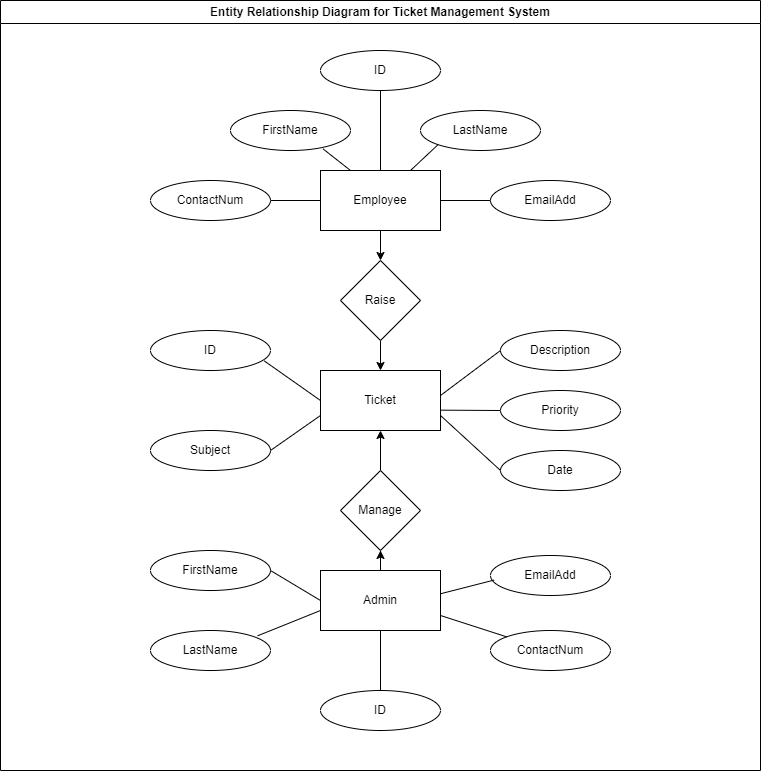

The diagram above was exported from draw.io. Its source (the exported page's mxGraphModel, read from the mxfile embedded in the PNG):
<mxGraphModel dx="1386" dy="616" grid="1" gridSize="10" guides="1" tooltips="1" connect="1" arrows="1" fold="1" page="1" pageScale="1" pageWidth="827" pageHeight="1169" background="#ffffff" math="0" shadow="0">
  <root>
    <mxCell id="0" />
    <mxCell id="1" parent="0" />
    <mxCell id="F4e3KDhF4LcDtjdV0QWT-1" value="Entity Relationship Diagram for Ticket Management System" style="swimlane;whiteSpace=wrap;html=1;" parent="1" vertex="1">
      <mxGeometry x="40" y="30" width="760" height="770" as="geometry" />
    </mxCell>
    <mxCell id="F4e3KDhF4LcDtjdV0QWT-7" style="edgeStyle=orthogonalEdgeStyle;rounded=0;orthogonalLoop=1;jettySize=auto;html=1;entryX=0.5;entryY=0;entryDx=0;entryDy=0;" parent="F4e3KDhF4LcDtjdV0QWT-1" source="F4e3KDhF4LcDtjdV0QWT-2" target="F4e3KDhF4LcDtjdV0QWT-5" edge="1">
      <mxGeometry relative="1" as="geometry" />
    </mxCell>
    <mxCell id="F4e3KDhF4LcDtjdV0QWT-2" value="Employee" style="rounded=0;whiteSpace=wrap;html=1;" parent="F4e3KDhF4LcDtjdV0QWT-1" vertex="1">
      <mxGeometry x="320" y="170" width="120" height="60" as="geometry" />
    </mxCell>
    <mxCell id="F4e3KDhF4LcDtjdV0QWT-3" value="Ticket" style="rounded=0;whiteSpace=wrap;html=1;" parent="F4e3KDhF4LcDtjdV0QWT-1" vertex="1">
      <mxGeometry x="320" y="370" width="120" height="60" as="geometry" />
    </mxCell>
    <mxCell id="F4e3KDhF4LcDtjdV0QWT-10" value="" style="edgeStyle=orthogonalEdgeStyle;rounded=0;orthogonalLoop=1;jettySize=auto;html=1;" parent="F4e3KDhF4LcDtjdV0QWT-1" source="F4e3KDhF4LcDtjdV0QWT-4" target="F4e3KDhF4LcDtjdV0QWT-6" edge="1">
      <mxGeometry relative="1" as="geometry" />
    </mxCell>
    <mxCell id="F4e3KDhF4LcDtjdV0QWT-4" value="Admin" style="rounded=0;whiteSpace=wrap;html=1;" parent="F4e3KDhF4LcDtjdV0QWT-1" vertex="1">
      <mxGeometry x="320" y="570" width="120" height="60" as="geometry" />
    </mxCell>
    <mxCell id="F4e3KDhF4LcDtjdV0QWT-8" value="" style="edgeStyle=orthogonalEdgeStyle;rounded=0;orthogonalLoop=1;jettySize=auto;html=1;" parent="F4e3KDhF4LcDtjdV0QWT-1" source="F4e3KDhF4LcDtjdV0QWT-5" target="F4e3KDhF4LcDtjdV0QWT-3" edge="1">
      <mxGeometry relative="1" as="geometry" />
    </mxCell>
    <mxCell id="F4e3KDhF4LcDtjdV0QWT-5" value="Raise" style="rhombus;whiteSpace=wrap;html=1;" parent="F4e3KDhF4LcDtjdV0QWT-1" vertex="1">
      <mxGeometry x="340" y="260" width="80" height="80" as="geometry" />
    </mxCell>
    <mxCell id="F4e3KDhF4LcDtjdV0QWT-9" value="" style="edgeStyle=orthogonalEdgeStyle;rounded=0;orthogonalLoop=1;jettySize=auto;html=1;" parent="F4e3KDhF4LcDtjdV0QWT-1" source="F4e3KDhF4LcDtjdV0QWT-6" target="F4e3KDhF4LcDtjdV0QWT-3" edge="1">
      <mxGeometry relative="1" as="geometry" />
    </mxCell>
    <mxCell id="F4e3KDhF4LcDtjdV0QWT-6" value="Manage" style="rhombus;whiteSpace=wrap;html=1;" parent="F4e3KDhF4LcDtjdV0QWT-1" vertex="1">
      <mxGeometry x="340" y="470" width="80" height="80" as="geometry" />
    </mxCell>
    <mxCell id="F4e3KDhF4LcDtjdV0QWT-11" value="ContactNum" style="ellipse;whiteSpace=wrap;html=1;" parent="F4e3KDhF4LcDtjdV0QWT-1" vertex="1">
      <mxGeometry x="150" y="180" width="120" height="40" as="geometry" />
    </mxCell>
    <mxCell id="F4e3KDhF4LcDtjdV0QWT-12" value="FirstName" style="ellipse;whiteSpace=wrap;html=1;" parent="F4e3KDhF4LcDtjdV0QWT-1" vertex="1">
      <mxGeometry x="230" y="110" width="120" height="40" as="geometry" />
    </mxCell>
    <mxCell id="F4e3KDhF4LcDtjdV0QWT-13" value="EmailAdd" style="ellipse;whiteSpace=wrap;html=1;" parent="F4e3KDhF4LcDtjdV0QWT-1" vertex="1">
      <mxGeometry x="490" y="180" width="120" height="40" as="geometry" />
    </mxCell>
    <mxCell id="F4e3KDhF4LcDtjdV0QWT-14" value="LastName" style="ellipse;whiteSpace=wrap;html=1;" parent="F4e3KDhF4LcDtjdV0QWT-1" vertex="1">
      <mxGeometry x="420" y="110" width="120" height="40" as="geometry" />
    </mxCell>
    <mxCell id="F4e3KDhF4LcDtjdV0QWT-15" value="ID" style="ellipse;whiteSpace=wrap;html=1;" parent="F4e3KDhF4LcDtjdV0QWT-1" vertex="1">
      <mxGeometry x="150" y="330" width="120" height="40" as="geometry" />
    </mxCell>
    <mxCell id="F4e3KDhF4LcDtjdV0QWT-16" value="Description" style="ellipse;whiteSpace=wrap;html=1;" parent="F4e3KDhF4LcDtjdV0QWT-1" vertex="1">
      <mxGeometry x="500" y="330" width="120" height="40" as="geometry" />
    </mxCell>
    <mxCell id="F4e3KDhF4LcDtjdV0QWT-17" value="ID" style="ellipse;whiteSpace=wrap;html=1;" parent="F4e3KDhF4LcDtjdV0QWT-1" vertex="1">
      <mxGeometry x="320" y="50" width="120" height="40" as="geometry" />
    </mxCell>
    <mxCell id="F4e3KDhF4LcDtjdV0QWT-18" value="ID" style="ellipse;whiteSpace=wrap;html=1;" parent="F4e3KDhF4LcDtjdV0QWT-1" vertex="1">
      <mxGeometry x="320" y="690" width="120" height="40" as="geometry" />
    </mxCell>
    <mxCell id="F4e3KDhF4LcDtjdV0QWT-19" value="Subject" style="ellipse;whiteSpace=wrap;html=1;" parent="F4e3KDhF4LcDtjdV0QWT-1" vertex="1">
      <mxGeometry x="150" y="430" width="120" height="40" as="geometry" />
    </mxCell>
    <mxCell id="F4e3KDhF4LcDtjdV0QWT-20" value="Date" style="ellipse;whiteSpace=wrap;html=1;" parent="F4e3KDhF4LcDtjdV0QWT-1" vertex="1">
      <mxGeometry x="500" y="450" width="120" height="40" as="geometry" />
    </mxCell>
    <mxCell id="F4e3KDhF4LcDtjdV0QWT-31" value="EmailAdd" style="ellipse;whiteSpace=wrap;html=1;" parent="F4e3KDhF4LcDtjdV0QWT-1" vertex="1">
      <mxGeometry x="490" y="555" width="120" height="40" as="geometry" />
    </mxCell>
    <mxCell id="F4e3KDhF4LcDtjdV0QWT-32" value="FirstName" style="ellipse;whiteSpace=wrap;html=1;" parent="F4e3KDhF4LcDtjdV0QWT-1" vertex="1">
      <mxGeometry x="150" y="550" width="120" height="40" as="geometry" />
    </mxCell>
    <mxCell id="F4e3KDhF4LcDtjdV0QWT-33" value="LastName" style="ellipse;whiteSpace=wrap;html=1;" parent="F4e3KDhF4LcDtjdV0QWT-1" vertex="1">
      <mxGeometry x="150" y="630" width="120" height="40" as="geometry" />
    </mxCell>
    <mxCell id="F4e3KDhF4LcDtjdV0QWT-34" value="ContactNum" style="ellipse;whiteSpace=wrap;html=1;" parent="F4e3KDhF4LcDtjdV0QWT-1" vertex="1">
      <mxGeometry x="490" y="630" width="120" height="40" as="geometry" />
    </mxCell>
    <mxCell id="F4e3KDhF4LcDtjdV0QWT-37" value="" style="line;strokeWidth=1;rotatable=0;dashed=0;labelPosition=right;align=left;verticalAlign=middle;spacingTop=0;spacingLeft=6;points=[];portConstraint=eastwest;" parent="F4e3KDhF4LcDtjdV0QWT-1" vertex="1">
      <mxGeometry x="270" y="195" width="50" height="10" as="geometry" />
    </mxCell>
    <mxCell id="F4e3KDhF4LcDtjdV0QWT-38" value="" style="line;strokeWidth=1;rotatable=0;dashed=0;labelPosition=right;align=left;verticalAlign=middle;spacingTop=0;spacingLeft=6;points=[];portConstraint=eastwest;" parent="F4e3KDhF4LcDtjdV0QWT-1" vertex="1">
      <mxGeometry x="440" y="195" width="50" height="10" as="geometry" />
    </mxCell>
    <mxCell id="F4e3KDhF4LcDtjdV0QWT-40" value="" style="endArrow=none;html=1;rounded=0;entryX=0.5;entryY=1;entryDx=0;entryDy=0;exitX=0.5;exitY=0;exitDx=0;exitDy=0;" parent="F4e3KDhF4LcDtjdV0QWT-1" source="F4e3KDhF4LcDtjdV0QWT-2" target="F4e3KDhF4LcDtjdV0QWT-17" edge="1">
      <mxGeometry width="50" height="50" relative="1" as="geometry">
        <mxPoint x="390" y="240" as="sourcePoint" />
        <mxPoint x="440" y="190" as="targetPoint" />
      </mxGeometry>
    </mxCell>
    <mxCell id="F4e3KDhF4LcDtjdV0QWT-41" value="" style="endArrow=none;html=1;rounded=0;exitX=0.771;exitY=0.959;exitDx=0;exitDy=0;exitPerimeter=0;entryX=0.25;entryY=0;entryDx=0;entryDy=0;" parent="F4e3KDhF4LcDtjdV0QWT-1" source="F4e3KDhF4LcDtjdV0QWT-12" target="F4e3KDhF4LcDtjdV0QWT-2" edge="1">
      <mxGeometry width="50" height="50" relative="1" as="geometry">
        <mxPoint x="390" y="240" as="sourcePoint" />
        <mxPoint x="440" y="190" as="targetPoint" />
      </mxGeometry>
    </mxCell>
    <mxCell id="F4e3KDhF4LcDtjdV0QWT-42" value="" style="endArrow=none;html=1;rounded=0;entryX=0;entryY=1;entryDx=0;entryDy=0;exitX=0.75;exitY=0;exitDx=0;exitDy=0;" parent="F4e3KDhF4LcDtjdV0QWT-1" source="F4e3KDhF4LcDtjdV0QWT-2" target="F4e3KDhF4LcDtjdV0QWT-14" edge="1">
      <mxGeometry width="50" height="50" relative="1" as="geometry">
        <mxPoint x="390" y="240" as="sourcePoint" />
        <mxPoint x="440" y="160" as="targetPoint" />
      </mxGeometry>
    </mxCell>
    <mxCell id="F4e3KDhF4LcDtjdV0QWT-43" value="" style="endArrow=none;html=1;rounded=0;exitX=0.946;exitY=0.756;exitDx=0;exitDy=0;exitPerimeter=0;entryX=0;entryY=0.5;entryDx=0;entryDy=0;" parent="F4e3KDhF4LcDtjdV0QWT-1" source="F4e3KDhF4LcDtjdV0QWT-15" target="F4e3KDhF4LcDtjdV0QWT-3" edge="1">
      <mxGeometry width="50" height="50" relative="1" as="geometry">
        <mxPoint x="390" y="450" as="sourcePoint" />
        <mxPoint x="440" y="400" as="targetPoint" />
      </mxGeometry>
    </mxCell>
    <mxCell id="F4e3KDhF4LcDtjdV0QWT-44" value="" style="endArrow=none;html=1;rounded=0;exitX=1;exitY=0.5;exitDx=0;exitDy=0;entryX=0;entryY=0.75;entryDx=0;entryDy=0;" parent="F4e3KDhF4LcDtjdV0QWT-1" source="F4e3KDhF4LcDtjdV0QWT-19" target="F4e3KDhF4LcDtjdV0QWT-3" edge="1">
      <mxGeometry width="50" height="50" relative="1" as="geometry">
        <mxPoint x="390" y="450" as="sourcePoint" />
        <mxPoint x="440" y="400" as="targetPoint" />
      </mxGeometry>
    </mxCell>
    <mxCell id="F4e3KDhF4LcDtjdV0QWT-45" value="" style="endArrow=none;html=1;rounded=0;exitX=1;exitY=0.5;exitDx=0;exitDy=0;entryX=0;entryY=0.5;entryDx=0;entryDy=0;" parent="F4e3KDhF4LcDtjdV0QWT-1" target="F4e3KDhF4LcDtjdV0QWT-16" edge="1">
      <mxGeometry width="50" height="50" relative="1" as="geometry">
        <mxPoint x="440" y="395" as="sourcePoint" />
        <mxPoint x="490" y="360" as="targetPoint" />
      </mxGeometry>
    </mxCell>
    <mxCell id="F4e3KDhF4LcDtjdV0QWT-46" value="" style="endArrow=none;html=1;rounded=0;entryX=1;entryY=0.75;entryDx=0;entryDy=0;exitX=0;exitY=0.5;exitDx=0;exitDy=0;" parent="F4e3KDhF4LcDtjdV0QWT-1" source="F4e3KDhF4LcDtjdV0QWT-20" target="F4e3KDhF4LcDtjdV0QWT-3" edge="1">
      <mxGeometry width="50" height="50" relative="1" as="geometry">
        <mxPoint x="480" y="460" as="sourcePoint" />
        <mxPoint x="340" y="435" as="targetPoint" />
      </mxGeometry>
    </mxCell>
    <mxCell id="F4e3KDhF4LcDtjdV0QWT-47" value="" style="endArrow=none;html=1;rounded=0;exitX=1;exitY=0.5;exitDx=0;exitDy=0;entryX=0;entryY=0.5;entryDx=0;entryDy=0;" parent="F4e3KDhF4LcDtjdV0QWT-1" source="F4e3KDhF4LcDtjdV0QWT-32" target="F4e3KDhF4LcDtjdV0QWT-4" edge="1">
      <mxGeometry width="50" height="50" relative="1" as="geometry">
        <mxPoint x="390" y="590" as="sourcePoint" />
        <mxPoint x="440" y="540" as="targetPoint" />
      </mxGeometry>
    </mxCell>
    <mxCell id="F4e3KDhF4LcDtjdV0QWT-49" value="" style="endArrow=none;html=1;rounded=0;entryX=0.03;entryY=0.614;entryDx=0;entryDy=0;entryPerimeter=0;exitX=1;exitY=0.388;exitDx=0;exitDy=0;exitPerimeter=0;" parent="F4e3KDhF4LcDtjdV0QWT-1" source="F4e3KDhF4LcDtjdV0QWT-4" target="F4e3KDhF4LcDtjdV0QWT-31" edge="1">
      <mxGeometry width="50" height="50" relative="1" as="geometry">
        <mxPoint x="390" y="590" as="sourcePoint" />
        <mxPoint x="440" y="540" as="targetPoint" />
      </mxGeometry>
    </mxCell>
    <mxCell id="F4e3KDhF4LcDtjdV0QWT-50" value="" style="endArrow=none;html=1;rounded=0;exitX=1;exitY=0.75;exitDx=0;exitDy=0;" parent="F4e3KDhF4LcDtjdV0QWT-1" source="F4e3KDhF4LcDtjdV0QWT-4" target="F4e3KDhF4LcDtjdV0QWT-34" edge="1">
      <mxGeometry width="50" height="50" relative="1" as="geometry">
        <mxPoint x="390" y="590" as="sourcePoint" />
        <mxPoint x="490" y="640" as="targetPoint" />
      </mxGeometry>
    </mxCell>
    <mxCell id="F4e3KDhF4LcDtjdV0QWT-51" value="" style="endArrow=none;html=1;rounded=0;entryX=0.5;entryY=0;entryDx=0;entryDy=0;exitX=0.5;exitY=1;exitDx=0;exitDy=0;" parent="F4e3KDhF4LcDtjdV0QWT-1" source="F4e3KDhF4LcDtjdV0QWT-4" target="F4e3KDhF4LcDtjdV0QWT-18" edge="1">
      <mxGeometry width="50" height="50" relative="1" as="geometry">
        <mxPoint x="390" y="590" as="sourcePoint" />
        <mxPoint x="440" y="540" as="targetPoint" />
      </mxGeometry>
    </mxCell>
    <mxCell id="F6I-wvQheOTq3mkDfznp-1" value="Priority" style="ellipse;whiteSpace=wrap;html=1;" vertex="1" parent="F4e3KDhF4LcDtjdV0QWT-1">
      <mxGeometry x="500" y="390" width="120" height="40" as="geometry" />
    </mxCell>
    <mxCell id="F6I-wvQheOTq3mkDfznp-2" value="" style="endArrow=none;html=1;rounded=0;entryX=0;entryY=0.5;entryDx=0;entryDy=0;exitX=1.003;exitY=0.661;exitDx=0;exitDy=0;exitPerimeter=0;" edge="1" parent="F4e3KDhF4LcDtjdV0QWT-1" source="F4e3KDhF4LcDtjdV0QWT-3" target="F6I-wvQheOTq3mkDfznp-1">
      <mxGeometry width="50" height="50" relative="1" as="geometry">
        <mxPoint x="460" y="410" as="sourcePoint" />
        <mxPoint x="460" y="410" as="targetPoint" />
      </mxGeometry>
    </mxCell>
    <mxCell id="F4e3KDhF4LcDtjdV0QWT-48" value="" style="endArrow=none;html=1;rounded=0;exitX=0.893;exitY=0.132;exitDx=0;exitDy=0;exitPerimeter=0;" parent="1" source="F4e3KDhF4LcDtjdV0QWT-33" edge="1">
      <mxGeometry width="50" height="50" relative="1" as="geometry">
        <mxPoint x="430" y="620" as="sourcePoint" />
        <mxPoint x="360" y="640" as="targetPoint" />
      </mxGeometry>
    </mxCell>
  </root>
</mxGraphModel>